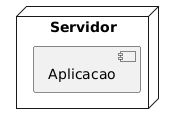

The diagram above was rendered by PlantUML. Its source (embedded in the PNG):
@startuml
node Servidor {
    [Aplicacao]
}
@enduml